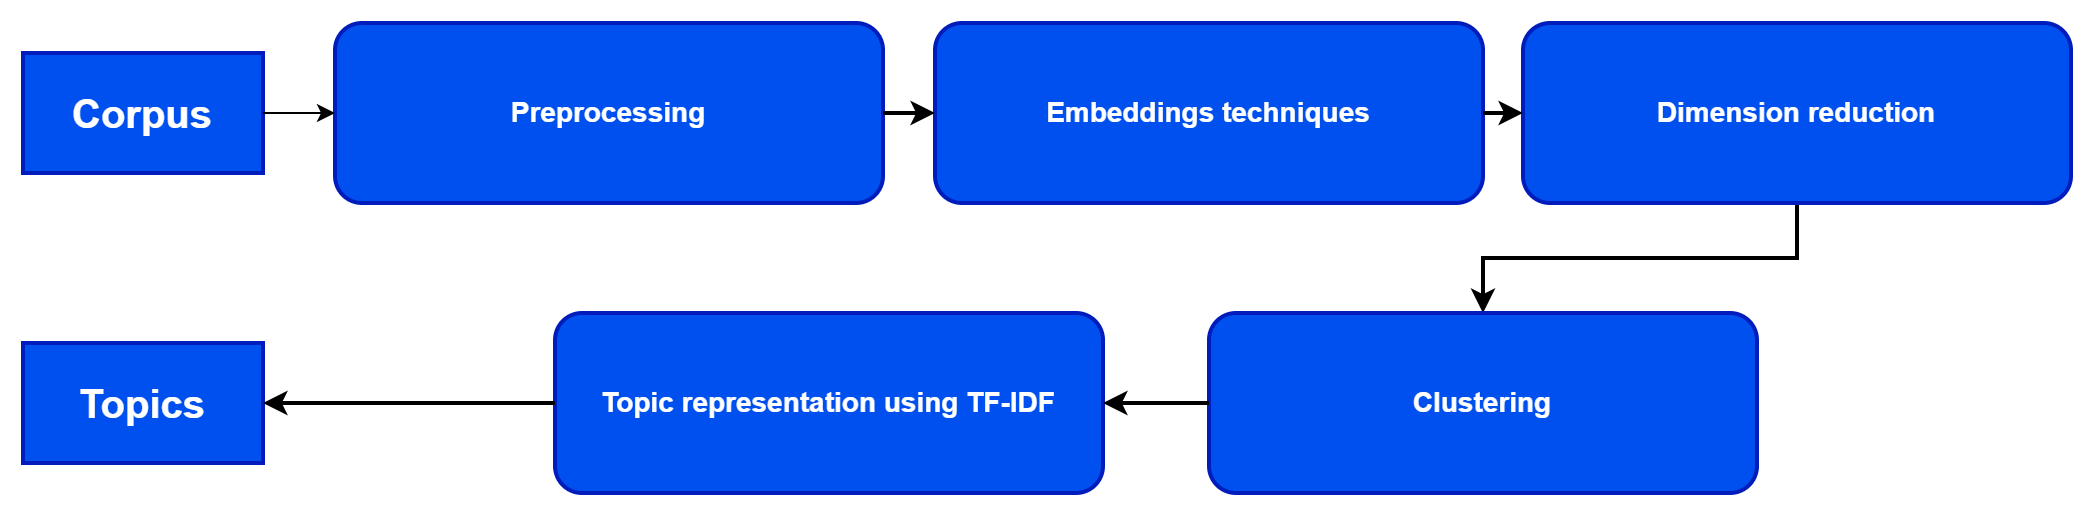

The diagram above was exported from draw.io. Its source (the exported page's mxGraphModel, read from the mxfile embedded in the PNG):
<mxGraphModel dx="1379" dy="1943" grid="1" gridSize="10" guides="1" tooltips="1" connect="1" arrows="1" fold="1" page="1" pageScale="1" pageWidth="827" pageHeight="1169" math="0" shadow="0">
  <root>
    <mxCell id="0" />
    <mxCell id="1" parent="0" />
    <mxCell id="BODvhh-SoA90kukJi3X--1" value="&lt;b&gt;&lt;font style=&quot;font-size: 14px;&quot;&gt;Embeddings techniques&lt;/font&gt;&lt;/b&gt;" style="rounded=1;whiteSpace=wrap;html=1;fillColor=#0050ef;fontColor=#ffffff;strokeColor=#001DBC;strokeWidth=2;" parent="1" vertex="1">
      <mxGeometry x="810" y="-175" width="274" height="90" as="geometry" />
    </mxCell>
    <mxCell id="BODvhh-SoA90kukJi3X--10" value="" style="edgeStyle=orthogonalEdgeStyle;rounded=0;orthogonalLoop=1;jettySize=auto;html=1;strokeWidth=2;" parent="1" source="BODvhh-SoA90kukJi3X--2" target="BODvhh-SoA90kukJi3X--3" edge="1">
      <mxGeometry relative="1" as="geometry" />
    </mxCell>
    <mxCell id="BODvhh-SoA90kukJi3X--2" value="&lt;font style=&quot;font-size: 14px;&quot;&gt;Dimension reduction&lt;/font&gt;" style="rounded=1;whiteSpace=wrap;html=1;fillColor=#0050ef;fontColor=#ffffff;strokeColor=#001DBC;strokeWidth=2;fontStyle=1" parent="1" vertex="1">
      <mxGeometry x="1104" y="-175" width="274" height="90" as="geometry" />
    </mxCell>
    <mxCell id="BODvhh-SoA90kukJi3X--3" value="&lt;b&gt;&lt;font style=&quot;font-size: 14px;&quot;&gt;Clustering&lt;/font&gt;&lt;/b&gt;" style="rounded=1;whiteSpace=wrap;html=1;fillColor=#0050ef;fontColor=#ffffff;strokeColor=#001DBC;strokeWidth=2;" parent="1" vertex="1">
      <mxGeometry x="947" y="-30" width="274" height="90" as="geometry" />
    </mxCell>
    <mxCell id="BODvhh-SoA90kukJi3X--4" value="&lt;b&gt;&lt;font style=&quot;font-size: 14px;&quot;&gt;Topic representation using TF-IDF&lt;/font&gt;&lt;/b&gt;" style="rounded=1;whiteSpace=wrap;html=1;fillColor=#0050ef;fontColor=#ffffff;strokeColor=#001DBC;strokeWidth=2;" parent="1" vertex="1">
      <mxGeometry x="620" y="-30" width="274" height="90" as="geometry" />
    </mxCell>
    <mxCell id="BODvhh-SoA90kukJi3X--5" value="&lt;b&gt;&lt;font style=&quot;font-size: 14px;&quot;&gt;Preprocessing&lt;/font&gt;&lt;/b&gt;" style="rounded=1;whiteSpace=wrap;html=1;fillColor=#0050ef;fontColor=#ffffff;strokeColor=#001DBC;strokeWidth=2;" parent="1" vertex="1">
      <mxGeometry x="510" y="-175" width="274" height="90" as="geometry" />
    </mxCell>
    <mxCell id="BODvhh-SoA90kukJi3X--6" value="" style="endArrow=classic;html=1;rounded=0;strokeWidth=2;" parent="1" source="BODvhh-SoA90kukJi3X--5" target="BODvhh-SoA90kukJi3X--1" edge="1">
      <mxGeometry width="50" height="50" relative="1" as="geometry">
        <mxPoint x="200" y="100" as="sourcePoint" />
        <mxPoint x="250" y="50" as="targetPoint" />
      </mxGeometry>
    </mxCell>
    <mxCell id="BODvhh-SoA90kukJi3X--9" value="" style="endArrow=classic;html=1;rounded=0;strokeWidth=2;" parent="1" source="BODvhh-SoA90kukJi3X--1" target="BODvhh-SoA90kukJi3X--2" edge="1">
      <mxGeometry width="50" height="50" relative="1" as="geometry">
        <mxPoint x="414" y="160" as="sourcePoint" />
        <mxPoint x="414" y="200" as="targetPoint" />
      </mxGeometry>
    </mxCell>
    <mxCell id="BODvhh-SoA90kukJi3X--11" value="" style="endArrow=classic;html=1;rounded=0;strokeWidth=2;" parent="1" source="BODvhh-SoA90kukJi3X--3" target="BODvhh-SoA90kukJi3X--4" edge="1">
      <mxGeometry width="50" height="50" relative="1" as="geometry">
        <mxPoint x="450" y="420" as="sourcePoint" />
        <mxPoint x="450" y="460" as="targetPoint" />
      </mxGeometry>
    </mxCell>
    <mxCell id="BODvhh-SoA90kukJi3X--12" value="&lt;font size=&quot;1&quot; style=&quot;&quot;&gt;&lt;b style=&quot;font-size: 20px;&quot;&gt;Corpus&lt;/b&gt;&lt;/font&gt;" style="rounded=0;whiteSpace=wrap;html=1;fillColor=#0050ef;fontColor=#ffffff;strokeColor=#001DBC;strokeWidth=2;" parent="1" vertex="1">
      <mxGeometry x="354" y="-160" width="120" height="60" as="geometry" />
    </mxCell>
    <mxCell id="BODvhh-SoA90kukJi3X--13" value="" style="endArrow=classic;html=1;rounded=0;" parent="1" source="BODvhh-SoA90kukJi3X--12" target="BODvhh-SoA90kukJi3X--5" edge="1">
      <mxGeometry width="50" height="50" relative="1" as="geometry">
        <mxPoint x="580" y="-130" as="sourcePoint" />
        <mxPoint x="630" y="-180" as="targetPoint" />
      </mxGeometry>
    </mxCell>
    <mxCell id="BODvhh-SoA90kukJi3X--14" value="&lt;b&gt;&lt;font style=&quot;font-size: 20px;&quot;&gt;Topics&lt;/font&gt;&lt;/b&gt;" style="rounded=0;whiteSpace=wrap;html=1;fillColor=#0050ef;fontColor=#ffffff;strokeColor=#001DBC;strokeWidth=2;" parent="1" vertex="1">
      <mxGeometry x="354" y="-15" width="120" height="60" as="geometry" />
    </mxCell>
    <mxCell id="BODvhh-SoA90kukJi3X--15" value="" style="endArrow=classic;html=1;rounded=0;strokeWidth=2;" parent="1" source="BODvhh-SoA90kukJi3X--4" target="BODvhh-SoA90kukJi3X--14" edge="1">
      <mxGeometry width="50" height="50" relative="1" as="geometry">
        <mxPoint x="424" y="430" as="sourcePoint" />
        <mxPoint x="424" y="470" as="targetPoint" />
      </mxGeometry>
    </mxCell>
  </root>
</mxGraphModel>